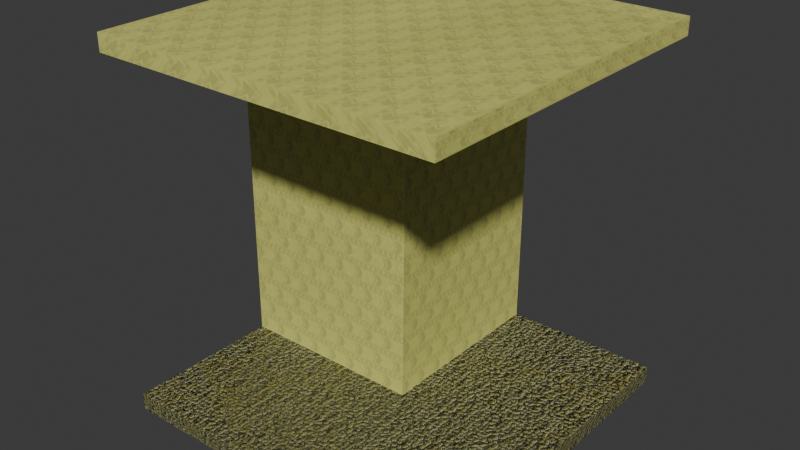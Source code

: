 # Source: level_0.blend  (saved by Blender 5.1.30; exported with 4.5.12 LTS)
import bpy
from mathutils import Matrix  # noqa: F401  (used for matrix-valued properties, if any)

bpy.ops.wm.read_factory_settings(use_empty=True)
scene = bpy.context.scene
scene.name = '04_top-left'

# ---- collections
col_collection_003 = bpy.data.collections.new('Collection.003'); scene.collection.children.link(col_collection_003)

# ---- images (referenced by path relative to the original .blend; pixels are not part of the script)
import os
ASSET_DIR = os.environ.get("B2B_ASSET_DIR", "")  # directory of the original .blend (textures are referenced by path, not embedded)
HERE = os.path.dirname(os.path.abspath(__file__))  # packed textures are extracted next to this script under _unpacked/

def load_image(name, relpath, width, height, colorspace="sRGB"):
    """Load a texture the original file referenced (path relative to the .blend, or extracted next to this script)."""
    p = next((c for c in (os.path.join(HERE, relpath), os.path.join(ASSET_DIR, relpath)) if relpath and os.path.exists(c)), "")
    if p:
        img = bpy.data.images.load(p, check_existing=True)
        img.name = name
    else:  # same state as the original file: an image datablock whose file is absent (Cycles renders it pink)
        img = bpy.data.images.new(name, width, height)
        img.source = "FILE"
        img.filepath = "//" + (relpath or name)
    img.colorspace_settings.name = colorspace
    return img
img_level_0 = load_image('level-0', '_unpacked/level-0.bf54a83c.png', 1024, 1024, 'sRGB')
img_cn40k99826b91_jpg = load_image('cn40k99826b91_jpg', '_unpacked/cn40k99826b91_jpg.16db949e.png', 800, 800, 'sRGB')

# ---- materials (node trees are filled in below, after node groups)
mat_material_004 = bpy.data.materials.new('Material.004')
mat_material_004.use_backface_culling_lightprobe_volume = False
mat_material_005 = bpy.data.materials.new('Material.005')
mat_material_005.use_backface_culling_lightprobe_volume = False

# ---- material node trees
mat_material_004.use_nodes = True; mat_material_004.node_tree.nodes.clear()
_N = mat_material_004.node_tree.nodes; _L = mat_material_004.node_tree.links
n0 = _N.new('ShaderNodeBsdfPrincipled'); n0.name = 'Principled BSDF'; n0.location = (10, 300)
n1 = _N.new('ShaderNodeOutputMaterial'); n1.name = 'Material Output'; n1.location = (300, 300)
n2 = _N.new('ShaderNodeTexImage'); n2.name = 'Image Texture'; n2.location = (-440, 210)
n2.label = 'BASE COLOR'
n2.image = img_level_0
_L.new(n0.outputs[0], n1.inputs[0])
_L.new(n2.outputs[0], n0.inputs[0])
n1.is_active_output = True
mat_material_005.use_nodes = True; mat_material_005.node_tree.nodes.clear()
_N = mat_material_005.node_tree.nodes; _L = mat_material_005.node_tree.links
n0 = _N.new('ShaderNodeBsdfPrincipled'); n0.name = 'Principled BSDF'; n0.location = (10, 300)
n1 = _N.new('ShaderNodeOutputMaterial'); n1.name = 'Material Output'; n1.location = (300, 300)
n2 = _N.new('ShaderNodeTexImage'); n2.name = 'Image Texture'; n2.location = (-440, 210)
n2.label = 'BASE COLOR'
n2.image = img_cn40k99826b91_jpg
_L.new(n0.outputs[0], n1.inputs[0])
_L.new(n2.outputs[0], n0.inputs[0])
n1.is_active_output = True

# ---- world
world_world_003 = bpy.data.worlds.new('World.003'); scene.world = world_world_003
world_world_003.use_nodes = True; world_world_003.node_tree.nodes.clear()
_N = world_world_003.node_tree.nodes; _L = world_world_003.node_tree.links
n0 = _N.new('ShaderNodeOutputWorld'); n0.name = 'World Output'; n0.location = (300, 300)
n1 = _N.new('ShaderNodeBackground'); n1.name = 'Background'; n1.location = (10, 300)
n1.inputs[0].default_value = (0.05088, 0.05088, 0.05088, 1.0)
_L.new(n1.outputs[0], n0.inputs[0])
n0.is_active_output = True
world_world_003.color = (0.05088, 0.05088, 0.05088)
world_world_003.sun_shadow_jitter_overblur = 0.0

# ---- meshes
me_cube_002 = bpy.data.meshes.new('Cube.002')
me_cube_002.from_pydata([(-0.9693, -0.9644, 2.1), (0.1307, 1.036, 0.15), (1.031, -0.9644, 2.1), (0.1307, -0.06436, 0.15), (-0.9693, 1.036, 2.2), (0.1307, 1.036, 2.1), (1.031, 1.036, 2.2), (0.1307, -0.037, 2.1), (-0.06932, 1.036, 0.15), (-0.9693, -0.9644, 2.2), (1.031, -0.9644, 2.2), (-0.06932, -0.9644, 0.15), (1.031, 1.036, 2.1), (-0.06932, 1.036, 2.1), (-0.9693, 1.036, 2.1), (-0.9693, -0.9644, 0.15), (1.031, -0.9644, 0.15), (-0.9693, 1.036, 0.05), (1.031, 1.036, 0.05), (-0.9693, -0.9644, 0.05), (1.031, -0.9644, 0.05), (1.031, 1.036, 0.15), (-0.9693, 1.036, 0.15), (0.1463, 0.1294, 0.1125), (-0.0537, -0.0524, 0.1125), (0.0463, 0.03848, 0.1125), (-0.06932, 0.1356, 0.15), (-0.06932, 1.036, 0.15), (-0.06932, 1.036, 2.1), (-0.06932, 0.1356, 2.1), (-0.0537, -0.0524, 0.1125), (-0.9693, 0.1356, 0.15), (-0.06932, 0.1356, 0.15), (-0.9693, 0.1356, 2.1), (-0.06932, 0.1356, 2.1), (-0.9693, -0.06436, 0.15), (-0.9693, -0.06436, 2.1), (-0.08837, 0.1786, 0.1125), (0.1307, -0.06436, 0.15), (-0.9693, -0.06436, 0.15), (-0.9693, -0.06436, 2.1), (0.1307, -0.037, 2.1), (0.0934, -0.02138, 0.1125)], [], [(9, 2, 0), (10, 2, 9), (4, 6, 10), (4, 10, 9), (2, 10, 6), (2, 6, 12), (14, 0, 9), (14, 9, 4), (4, 6, 14), (6, 12, 14), (16, 21, 18), (16, 18, 20), (16, 15, 22), (23, 3, 11, 25), (21, 16, 22), (15, 16, 20), (15, 20, 19), (18, 17, 19), (18, 19, 20), (15, 19, 17), (15, 17, 22), (17, 18, 21), (22, 17, 21), (26, 29, 27, 30), (1, 7, 3, 23), (29, 28, 27), (7, 1, 5), (8, 5, 1), (13, 5, 8), (23, 25, 1), (24, 25, 11), (8, 1, 25, 24), (12, 14, 2), (2, 14, 0), (38, 41, 39, 42), (31, 34, 32, 37), (41, 40, 39), (34, 31, 33), (35, 33, 31), (36, 33, 35)])
me_cube_002.polygons.foreach_set('material_index', [0, 0, 0, 0, 0, 0, 0, 0, 0, 0, 1, 1, 1, 1, 1, 1, 1, 1, 1, 1, 1, 1, 1, 0, 0, 0, 0, 0, 0, 0, 0, 0, 0, 0, 0, 0, 0, 0, 0, 0])
_uv = me_cube_002.uv_layers.new(name='UVMap')
_uv.uv.foreach_set('vector', [0.5, 1.996, -0.6408, 1.942, 0.4455, 1.942, -0.6953, 1.996, -0.6408, 1.942, 0.5, 1.996, 0.5, 0.9099, 1.695, 0.9099, 1.695, 1.996, 0.5, 0.9099, 1.695, 1.996, 0.5, 1.996, 0.4426, 1.366, 0.3572, 1.366, 0.3572, -0.3348, 0.4426, 1.366, 0.3572, -0.3348, 0.4426, -0.2498, 1.043, -0.1764, 0.5, -0.1764, 0.5, 1.996, 1.043, -0.1764, 0.5, 1.996, 0.5, 0.9099, 0.5, 0.9099, 0.3572, -0.3348, 1.043, -0.1764, 0.3572, -0.3348, 1.043, -1.263, 1.043, -0.1764, -0.009059, 1.181, -0.009059, -0.1125, 0.05922, -0.1806, -0.009059, 1.181, 0.05922, -0.1806, 0.05922, 1.181, 7.55e-08, 1.0, 2.98e-08, -2.98e-08, 1.0, -4.57e-08, 1.252, 0.8665, 1.252, 1.272, 1.117, 1.272, 1.184, 0.9002, 1.0, 1.0, 7.55e-08, 1.0, 1.0, -4.57e-08, 2.002, 1.346, 2.002, -0.1398, 2.077, -0.2144, 2.002, 1.346, 2.077, -0.2144, 2.077, 1.421, -1.045, 1.421, -1.045, -0.2144, 0.4413, -0.2144, -1.045, 1.421, 0.4413, -0.2144, 0.4413, 1.421, 7.128e-08, 0.0, 0.05016, 0.0, 0.05016, 1.0, 7.128e-08, 0.0, 0.05016, 1.0, -4.464e-10, 0.95, 0.04559, 0.0, 0.04558, 1.0, -5.069e-10, 1.0, 7.499e-08, 0.0, 0.04559, 0.0, -5.069e-10, 1.0, 1.0, 1.0, -7.55e-08, 1.0, 1.0, 7.55e-08, 1.0, 0.5454, 1.0, 1.0, 2.25e-15, -2.98e-08, 1.0, 4.57e-08, 1.0, 0.5454, -7.55e-08, 1.0, 0.0, 0.0, 1.0, 7.55e-08, 2.25e-15, -2.98e-08, 1.0, 1.0, -7.55e-08, 1.0, 1.679, -0.09359, 0.5018, -0.2113, 1.679, -0.2113, 0.5018, -0.09358, 0.5018, -0.2113, 1.679, -0.09359, 1.037, -0.09359, 1.09, -0.03472, 0.5018, -0.09359, 1.144, 0.02415, 1.09, -0.03472, 1.679, 0.02415, 0.5018, 0.02415, 0.5018, -0.09359, 1.09, -0.03472, 1.144, 0.02415, 1.0, 4.371e-08, 1.0, 1.0, 2.98e-08, 1.788e-07, 2.98e-08, 1.788e-07, 1.0, 1.0, 1.351e-07, 1.0, 1.0, 1.0, -7.55e-08, 1.0, 1.0, 7.55e-08, 1.0, 0.5454, 1.0, 1.0, 2.25e-15, -2.98e-08, 1.0, 4.57e-08, 1.0, 0.5454, -7.55e-08, 1.0, 0.0, 0.0, 1.0, 7.55e-08, 2.25e-15, -2.98e-08, 1.0, 1.0, -7.55e-08, 1.0, 1.679, -0.09359, 0.5018, -0.2113, 1.679, -0.2113, 0.5018, -0.09358, 0.5018, -0.2113, 1.679, -0.09359])
me_cube_002.materials.append(mat_material_004)
me_cube_002.materials.append(mat_material_005)
me_cube_002.update()
me_cube_002.normals_split_custom_set([tuple(v) for v in zip(*[iter([0.0, 1.0, 0.0, 0.0, 1.0, 0.0, 0.0, 1.0, 0.0, 0.0, 1.0, 0.0, 0.0, 1.0, 0.0, 0.0, 1.0, 0.0, 0.0, 0.0, -1.0, 0.0, 0.0, -1.0, 0.0, 0.0, -1.0, 0.0, 0.0, -1.0, 0.0, 0.0, -1.0, 0.0, 0.0, -1.0, -1.0, 0.0, 0.0, -1.0, 0.0, 0.0, -1.0, 0.0, 0.0, -1.0, 0.0, 0.0, -1.0, 0.0, 0.0, -1.0, 0.0, 0.0, -1.0, 0.0, 0.0, -1.0, 0.0, 0.0, -1.0, 0.0, 0.0, -1.0, -7.451e-08, 0.0, -1.0, -7.451e-08, 0.0, -1.0, -7.451e-08, 0.0, -1.192e-07, 1.0, 0.0, -1.192e-07, 1.0, 0.0, -1.192e-07, 1.0, 0.0, -1.192e-07, 1.0, 0.0, -1.192e-07, 1.0, 0.0, -1.192e-07, 1.0, 0.0, -1.0, 0.0, 0.0, -1.0, 0.0, 0.0, -1.0, 0.0, 0.0, -1.0, 0.0, 0.0, -1.0, 0.0, 0.0, -1.0, 0.0, 0.0, 0.0, 0.0, -1.0, 0.0, 0.0, -1.0, 0.0, 0.0, -1.0, -0.0608, -0.0161, -0.998, -0.1145, -0.004635, -0.9934, -0.08695, -0.01613, -0.9961, -0.09743, -0.01258, -0.9952, 0.0, 0.0, -1.0, 0.0, 0.0, -1.0, 0.0, 0.0, -1.0, 0.0, 1.0, 0.0, 0.0, 1.0, 0.0, 0.0, 1.0, 0.0, 0.0, 1.0, 0.0, 0.0, 1.0, 0.0, 0.0, 1.0, 0.0, 0.0, 0.0, 1.0, 0.0, 0.0, 1.0, 0.0, 0.0, 1.0, 0.0, 0.0, 1.0, 0.0, 0.0, 1.0, 0.0, 0.0, 1.0, 1.0, 7.451e-08, 0.0, 1.0, 7.451e-08, 0.0, 1.0, 7.451e-08, 0.0, 1.0, 7.451e-08, 0.0, 1.0, 7.451e-08, 0.0, 1.0, 7.451e-08, 0.0, 1.192e-07, -1.0, 0.0, 1.192e-07, -1.0, 0.0, 1.192e-07, -1.0, 0.0, 1.192e-07, -1.0, 0.0, 1.192e-07, -1.0, 0.0, 1.192e-07, -1.0, 0.0, -1.0, -2.057e-08, -0.007861, -1.0, -2.057e-08, -0.007861, -1.0, -2.057e-08, -0.007861, -1.0, -2.057e-08, -0.007861, 1.0, 9.499e-08, 0.007861, 1.0, 9.499e-08, 0.007861, 1.0, 9.499e-08, 0.007861, 1.0, 9.499e-08, 0.007861, -1.0, -1.698e-08, 0.0, -1.0, -1.698e-08, 0.0, -1.0, -1.698e-08, 0.0, 1.0, 8.549e-08, 0.0, 1.0, 8.549e-08, 0.0, 1.0, 8.549e-08, 0.0, 0.0, 1.0, 0.0, 0.0, 1.0, 0.0, 0.0, 1.0, 0.0, 0.0, 1.0, 0.0, 0.0, 1.0, 0.0, 0.0, 1.0, 0.0, -0.03697, 0.04068, -0.9985, -0.03697, 0.04068, -0.9985, -0.03697, 0.04068, -0.9985, 0.0379, -0.0417, -0.9984, 0.0379, -0.0417, -0.9984, 0.0379, -0.0417, -0.9984, -0.011, 0.0363, -0.9993, -0.011, 0.0363, -0.9993, -0.011, 0.0363, -0.9993, -0.011, 0.0363, -0.9993, 0.0, 0.0, 1.0, 0.0, 0.0, 1.0, 0.0, 0.0, 1.0, 0.0, 0.0, 1.0, 0.0, 0.0, 1.0, 0.0, 0.0, 1.0, -1.321e-08, -1.0, -0.007861, -1.321e-08, -1.0, -0.007861, -1.321e-08, -1.0, -0.007861, -1.321e-08, -1.0, -0.007861, -4.997e-08, 0.9998, 0.02162, -4.997e-08, 0.9998, 0.02162, -4.997e-08, 0.9998, 0.02162, -4.997e-08, 0.9998, 0.02162, 0.02486, -0.9997, 0.0, 0.02486, -0.9997, 0.0, 0.02486, -0.9997, 0.0, -4.967e-08, 1.0, 0.0, -4.967e-08, 1.0, 0.0, -4.967e-08, 1.0, 0.0, -1.0, 0.0, 0.0, -1.0, 0.0, 0.0, -1.0, 0.0, 0.0, -1.0, 0.0, 0.0, -1.0, 0.0, 0.0, -1.0, 0.0, 0.0])] * 3)])

# ---- objects
ob_cube_005 = bpy.data.objects.new('Cube.005', me_cube_002)

# ---- transforms, parenting, visibility, modifiers, constraints
ob_cube_005.location = (0.0, 0.0, 0.0)
ob_cube_005.rotation_mode = 'QUATERNION'
ob_cube_005.rotation_quaternion = (1.0, 0.0, 0.0, 0.0)

# ---- collection membership
scene.collection.objects.link(ob_cube_005)

# ---- scene / render settings (as saved in the file)
scene.frame_start = 1; scene.frame_end = 250; scene.frame_set(1)
scene.render.engine = 'BLENDER_EEVEE_NEXT'
scene.render.bake_bias = 0.0
scene.render.bake_samples = 0
bpy.context.view_layer.update()

# ---- added for rendering (the .blend has no active camera and no usable light): camera, sun
cam_auto = bpy.data.cameras.new('AutoCamera')
cam_auto.lens = 50.0
cam_auto.sensor_width = 36.0
cam_auto.clip_end = 1000.0
ob_auto_camera = bpy.data.objects.new('AutoCamera', cam_auto)
scene.collection.objects.link(ob_auto_camera)
ob_auto_camera.location = (3.31783, -3.90894, 3.75472)
ob_auto_camera.rotation_euler = (1.09748, -7.21219e-08, 0.694738)
scene.camera = ob_auto_camera
light_auto_sun = bpy.data.lights.new('AutoSun', 'SUN')
light_auto_sun.energy = 3.0
light_auto_sun.angle = 0.0523599
ob_auto_sun = bpy.data.objects.new('AutoSun', light_auto_sun)
scene.collection.objects.link(ob_auto_sun)
ob_auto_sun.rotation_euler = (0.872665, 0.174533, 0.523599)
bpy.context.view_layer.update()
